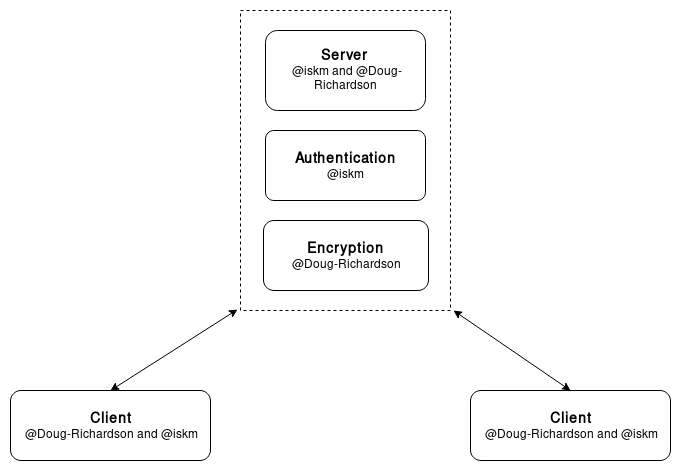

The diagram above was exported from draw.io. Its source (the exported page's mxGraphModel, read from the mxfile embedded in the PNG):
<mxGraphModel dx="1106" dy="589" grid="1" gridSize="10" guides="1" tooltips="1" connect="1" arrows="1" fold="1" page="1" pageScale="1" pageWidth="826" pageHeight="1169" background="#ffffff" math="0" shadow="0">
  <root>
    <mxCell id="0" />
    <mxCell id="1" parent="0" />
    <mxCell id="11" value="" style="whiteSpace=wrap;html=1;fillColor=none;dashed=1;" parent="1" vertex="1">
      <mxGeometry x="300" y="40" width="210" height="300" as="geometry" />
    </mxCell>
    <mxCell id="4" value="&lt;div align=&quot;center&quot;&gt;&lt;font style=&quot;font-size: 14px&quot;&gt;&lt;b&gt;Server&lt;/b&gt;&lt;/font&gt;&lt;br&gt;&lt;/div&gt;&lt;div align=&quot;center&quot;&gt;&amp;nbsp;@iskm and @Doug-Richardson&lt;/div&gt;" style="rounded=1;whiteSpace=wrap;html=1;" parent="1" vertex="1">
      <mxGeometry x="325" y="60" width="160" height="80" as="geometry" />
    </mxCell>
    <mxCell id="5" value="&lt;div align=&quot;left&quot;&gt;&lt;font style=&quot;font-size: 14px&quot;&gt;&lt;b&gt;Authentication&lt;/b&gt;&lt;/font&gt;&lt;br&gt;&lt;div align=&quot;center&quot;&gt;@iskm&lt;/div&gt;&lt;/div&gt;" style="rounded=1;whiteSpace=wrap;html=1;arcSize=12;" parent="1" vertex="1">
      <mxGeometry x="325" y="160" width="160" height="70" as="geometry" />
    </mxCell>
    <mxCell id="6" value="&lt;div align=&quot;center&quot;&gt;&lt;b&gt;&lt;font style=&quot;font-size: 14px&quot;&gt;Encryption&lt;br&gt;&lt;/font&gt;&lt;/b&gt;@Doug-Richardson&lt;/div&gt;" style="rounded=1;whiteSpace=wrap;html=1;" parent="1" vertex="1">
      <mxGeometry x="323" y="250" width="165" height="70" as="geometry" />
    </mxCell>
    <mxCell id="7" value="&lt;div align=&quot;center&quot;&gt;&lt;b&gt;&lt;font style=&quot;font-size: 14px&quot;&gt;Client&lt;/font&gt;&lt;/b&gt;&lt;br&gt;&lt;/div&gt;&lt;div align=&quot;center&quot;&gt;@Doug-Richardson and @iskm&lt;/div&gt;" style="rounded=1;whiteSpace=wrap;html=1;" parent="1" vertex="1">
      <mxGeometry x="70" y="420" width="200" height="70" as="geometry" />
    </mxCell>
    <mxCell id="8" value="&lt;div align=&quot;center&quot;&gt;&lt;font style=&quot;font-size: 14px&quot;&gt;&lt;b&gt;Client&lt;/b&gt;&lt;/font&gt;&lt;br&gt;&lt;/div&gt;&lt;div align=&quot;center&quot;&gt;@Doug-Richardson and @iskm&lt;/div&gt;" style="rounded=1;whiteSpace=wrap;html=1;" parent="1" vertex="1">
      <mxGeometry x="530" y="420" width="200" height="70" as="geometry" />
    </mxCell>
    <mxCell id="14" value="" style="endArrow=classic;startArrow=classic;html=1;exitX=0.5;exitY=0;entryX=-0.016;entryY=0.996;entryPerimeter=0;" parent="1" source="7" target="11" edge="1">
      <mxGeometry width="50" height="50" relative="1" as="geometry">
        <mxPoint x="260" y="340" as="sourcePoint" />
        <mxPoint x="310" y="290" as="targetPoint" />
      </mxGeometry>
    </mxCell>
    <mxCell id="15" value="" style="endArrow=classic;startArrow=classic;html=1;entryX=1.016;entryY=1;entryPerimeter=0;exitX=0.5;exitY=0;" parent="1" source="8" target="11" edge="1">
      <mxGeometry width="50" height="50" relative="1" as="geometry">
        <mxPoint x="570" y="360" as="sourcePoint" />
        <mxPoint x="570" y="300" as="targetPoint" />
      </mxGeometry>
    </mxCell>
  </root>
</mxGraphModel>